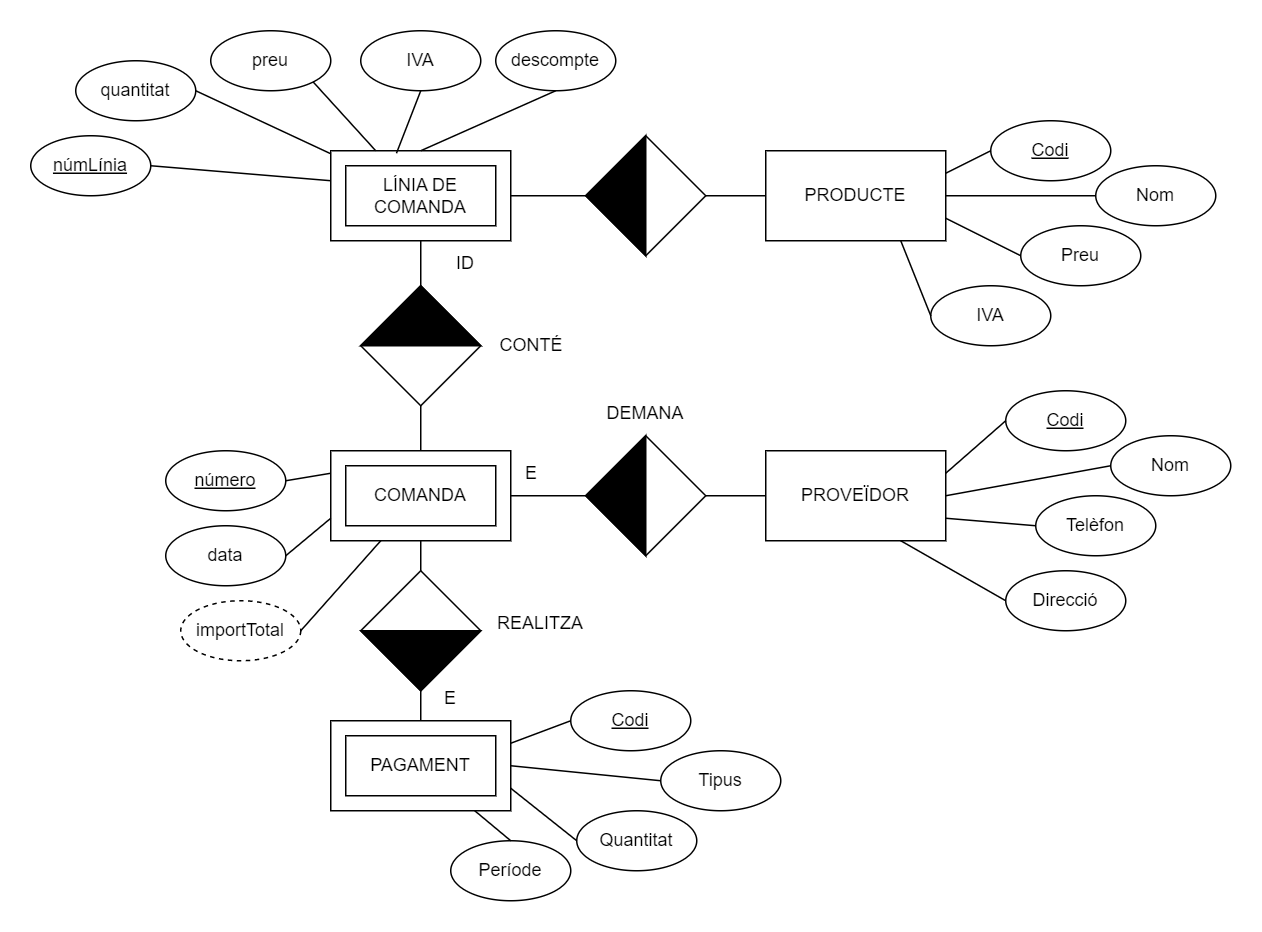

The diagram above was exported from draw.io. Its source (the exported page's mxGraphModel, read from the mxfile embedded in the PNG):
<mxGraphModel dx="852" dy="499" grid="1" gridSize="10" guides="1" tooltips="1" connect="1" arrows="1" fold="1" page="1" pageScale="1" pageWidth="827" pageHeight="1169" math="0" shadow="0">
  <root>
    <mxCell id="0" />
    <mxCell id="1" parent="0" />
    <mxCell id="gVZkT2yoHnU3tRmZuqAz-2" value="PEDIDO" style="rounded=0;whiteSpace=wrap;html=1;" parent="1" vertex="1">
      <mxGeometry x="250" y="290" width="120" height="60" as="geometry" />
    </mxCell>
    <mxCell id="gVZkT2yoHnU3tRmZuqAz-3" value="LÍNEA DE&lt;br&gt;PEDIDO" style="rounded=0;whiteSpace=wrap;html=1;" parent="1" vertex="1">
      <mxGeometry x="250" y="90" width="120" height="60" as="geometry" />
    </mxCell>
    <mxCell id="gVZkT2yoHnU3tRmZuqAz-7" value="PROVEÏDOR" style="rounded=0;whiteSpace=wrap;html=1;" parent="1" vertex="1">
      <mxGeometry x="540" y="290" width="120" height="60" as="geometry" />
    </mxCell>
    <mxCell id="gVZkT2yoHnU3tRmZuqAz-8" value="data" style="ellipse;whiteSpace=wrap;html=1;" parent="1" vertex="1">
      <mxGeometry x="140" y="340" width="80" height="40" as="geometry" />
    </mxCell>
    <mxCell id="gVZkT2yoHnU3tRmZuqAz-9" value="quantitat" style="ellipse;whiteSpace=wrap;html=1;" parent="1" vertex="1">
      <mxGeometry x="80" y="30" width="80" height="40" as="geometry" />
    </mxCell>
    <mxCell id="gVZkT2yoHnU3tRmZuqAz-10" value="preu" style="ellipse;whiteSpace=wrap;html=1;" parent="1" vertex="1">
      <mxGeometry x="170" y="10" width="80" height="40" as="geometry" />
    </mxCell>
    <mxCell id="gVZkT2yoHnU3tRmZuqAz-11" value="númLínia" style="ellipse;whiteSpace=wrap;html=1;horizontal=1;fontStyle=4" parent="1" vertex="1">
      <mxGeometry x="50" y="80" width="80" height="40" as="geometry" />
    </mxCell>
    <mxCell id="gVZkT2yoHnU3tRmZuqAz-12" value="IVA" style="ellipse;whiteSpace=wrap;html=1;" parent="1" vertex="1">
      <mxGeometry x="270" y="10" width="80" height="40" as="geometry" />
    </mxCell>
    <mxCell id="gVZkT2yoHnU3tRmZuqAz-17" value="" style="endArrow=none;html=1;rounded=0;entryX=0.5;entryY=0;entryDx=0;entryDy=0;exitX=0.5;exitY=1;exitDx=0;exitDy=0;startArrow=none;" parent="1" source="gVZkT2yoHnU3tRmZuqAz-18" target="gVZkT2yoHnU3tRmZuqAz-75" edge="1">
      <mxGeometry width="50" height="50" relative="1" as="geometry">
        <mxPoint x="600" y="150" as="sourcePoint" />
        <mxPoint x="440" y="310" as="targetPoint" />
      </mxGeometry>
    </mxCell>
    <mxCell id="gVZkT2yoHnU3tRmZuqAz-19" value="" style="endArrow=none;html=1;rounded=0;exitX=0.5;exitY=0;exitDx=0;exitDy=0;entryX=0.5;entryY=1;entryDx=0;entryDy=0;" parent="1" source="gVZkT2yoHnU3tRmZuqAz-2" target="gVZkT2yoHnU3tRmZuqAz-3" edge="1">
      <mxGeometry width="50" height="50" relative="1" as="geometry">
        <mxPoint x="390" y="260" as="sourcePoint" />
        <mxPoint x="440" y="210" as="targetPoint" />
      </mxGeometry>
    </mxCell>
    <mxCell id="gVZkT2yoHnU3tRmZuqAz-20" value="" style="rhombus;whiteSpace=wrap;html=1;fillColor=#FFFFFF;" parent="1" vertex="1">
      <mxGeometry x="270" y="180" width="80" height="80" as="geometry" />
    </mxCell>
    <mxCell id="gVZkT2yoHnU3tRmZuqAz-21" value="" style="triangle;whiteSpace=wrap;html=1;fillColor=#000000;direction=north;" parent="1" vertex="1">
      <mxGeometry x="270" y="180" width="80" height="40" as="geometry" />
    </mxCell>
    <mxCell id="gVZkT2yoHnU3tRmZuqAz-22" value="" style="endArrow=none;html=1;rounded=0;exitX=1;exitY=0.5;exitDx=0;exitDy=0;entryX=0;entryY=0.5;entryDx=0;entryDy=0;startArrow=none;" parent="1" source="gVZkT2yoHnU3tRmZuqAz-23" target="gVZkT2yoHnU3tRmZuqAz-7" edge="1">
      <mxGeometry width="50" height="50" relative="1" as="geometry">
        <mxPoint x="390" y="260" as="sourcePoint" />
        <mxPoint x="440" y="210" as="targetPoint" />
      </mxGeometry>
    </mxCell>
    <mxCell id="gVZkT2yoHnU3tRmZuqAz-23" value="" style="rhombus;whiteSpace=wrap;html=1;fillColor=#FFFFFF;" parent="1" vertex="1">
      <mxGeometry x="420" y="280" width="80" height="80" as="geometry" />
    </mxCell>
    <mxCell id="gVZkT2yoHnU3tRmZuqAz-24" value="" style="endArrow=none;html=1;rounded=0;exitX=1;exitY=0.5;exitDx=0;exitDy=0;entryX=0;entryY=0.5;entryDx=0;entryDy=0;" parent="1" source="gVZkT2yoHnU3tRmZuqAz-2" target="gVZkT2yoHnU3tRmZuqAz-23" edge="1">
      <mxGeometry width="50" height="50" relative="1" as="geometry">
        <mxPoint x="370" y="320" as="sourcePoint" />
        <mxPoint x="540" y="320" as="targetPoint" />
      </mxGeometry>
    </mxCell>
    <mxCell id="gVZkT2yoHnU3tRmZuqAz-25" value="" style="triangle;whiteSpace=wrap;html=1;fillColor=#000000;direction=west;" parent="1" vertex="1">
      <mxGeometry x="420" y="280" width="40" height="80" as="geometry" />
    </mxCell>
    <mxCell id="gVZkT2yoHnU3tRmZuqAz-30" value="" style="endArrow=none;html=1;rounded=0;exitX=0;exitY=0.75;exitDx=0;exitDy=0;entryX=1;entryY=0.5;entryDx=0;entryDy=0;" parent="1" source="gVZkT2yoHnU3tRmZuqAz-2" target="gVZkT2yoHnU3tRmZuqAz-8" edge="1">
      <mxGeometry width="50" height="50" relative="1" as="geometry">
        <mxPoint x="390" y="370" as="sourcePoint" />
        <mxPoint x="440" y="320" as="targetPoint" />
      </mxGeometry>
    </mxCell>
    <mxCell id="gVZkT2yoHnU3tRmZuqAz-33" value="" style="endArrow=none;html=1;rounded=0;exitX=1;exitY=0.5;exitDx=0;exitDy=0;" parent="1" source="gVZkT2yoHnU3tRmZuqAz-9" target="gVZkT2yoHnU3tRmZuqAz-3" edge="1">
      <mxGeometry width="50" height="50" relative="1" as="geometry">
        <mxPoint x="390" y="170" as="sourcePoint" />
        <mxPoint x="440" y="120" as="targetPoint" />
      </mxGeometry>
    </mxCell>
    <mxCell id="gVZkT2yoHnU3tRmZuqAz-35" value="" style="endArrow=none;html=1;rounded=0;entryX=0.365;entryY=0.028;entryDx=0;entryDy=0;exitX=0.5;exitY=1;exitDx=0;exitDy=0;entryPerimeter=0;" parent="1" source="gVZkT2yoHnU3tRmZuqAz-12" target="gVZkT2yoHnU3tRmZuqAz-3" edge="1">
      <mxGeometry width="50" height="50" relative="1" as="geometry">
        <mxPoint x="160" y="130" as="sourcePoint" />
        <mxPoint x="260" y="130" as="targetPoint" />
      </mxGeometry>
    </mxCell>
    <mxCell id="gVZkT2yoHnU3tRmZuqAz-36" value="" style="endArrow=none;html=1;rounded=0;entryX=0;entryY=0.333;entryDx=0;entryDy=0;exitX=1;exitY=0.5;exitDx=0;exitDy=0;entryPerimeter=0;" parent="1" source="gVZkT2yoHnU3tRmZuqAz-11" target="gVZkT2yoHnU3tRmZuqAz-3" edge="1">
      <mxGeometry width="50" height="50" relative="1" as="geometry">
        <mxPoint x="230" y="100" as="sourcePoint" />
        <mxPoint x="260" y="115" as="targetPoint" />
      </mxGeometry>
    </mxCell>
    <mxCell id="gVZkT2yoHnU3tRmZuqAz-37" value="" style="endArrow=none;html=1;rounded=0;entryX=0.25;entryY=0;entryDx=0;entryDy=0;exitX=1;exitY=1;exitDx=0;exitDy=0;" parent="1" source="gVZkT2yoHnU3tRmZuqAz-10" target="gVZkT2yoHnU3tRmZuqAz-3" edge="1">
      <mxGeometry width="50" height="50" relative="1" as="geometry">
        <mxPoint x="218.2842712474619" y="64.14213562373106" as="sourcePoint" />
        <mxPoint x="260" y="100" as="targetPoint" />
      </mxGeometry>
    </mxCell>
    <mxCell id="gVZkT2yoHnU3tRmZuqAz-41" value="número" style="ellipse;whiteSpace=wrap;html=1;fontStyle=4" parent="1" vertex="1">
      <mxGeometry x="140" y="290" width="80" height="40" as="geometry" />
    </mxCell>
    <mxCell id="gVZkT2yoHnU3tRmZuqAz-42" value="" style="endArrow=none;html=1;rounded=0;exitX=0;exitY=0.25;exitDx=0;exitDy=0;entryX=1;entryY=0.5;entryDx=0;entryDy=0;" parent="1" source="gVZkT2yoHnU3tRmZuqAz-2" target="gVZkT2yoHnU3tRmZuqAz-41" edge="1">
      <mxGeometry width="50" height="50" relative="1" as="geometry">
        <mxPoint x="260" y="345" as="sourcePoint" />
        <mxPoint x="220" y="380" as="targetPoint" />
      </mxGeometry>
    </mxCell>
    <mxCell id="gVZkT2yoHnU3tRmZuqAz-46" value="Codi" style="ellipse;whiteSpace=wrap;html=1;fontStyle=4" parent="1" vertex="1">
      <mxGeometry x="700" y="250" width="80" height="40" as="geometry" />
    </mxCell>
    <mxCell id="gVZkT2yoHnU3tRmZuqAz-47" value="" style="endArrow=none;html=1;rounded=0;exitX=1;exitY=0.25;exitDx=0;exitDy=0;entryX=0;entryY=0.5;entryDx=0;entryDy=0;" parent="1" source="gVZkT2yoHnU3tRmZuqAz-7" target="gVZkT2yoHnU3tRmZuqAz-46" edge="1">
      <mxGeometry width="50" height="50" relative="1" as="geometry">
        <mxPoint x="390" y="170" as="sourcePoint" />
        <mxPoint x="440" y="120" as="targetPoint" />
      </mxGeometry>
    </mxCell>
    <mxCell id="gVZkT2yoHnU3tRmZuqAz-48" value="Nom" style="ellipse;whiteSpace=wrap;html=1;fontStyle=0" parent="1" vertex="1">
      <mxGeometry x="770" y="280" width="80" height="40" as="geometry" />
    </mxCell>
    <mxCell id="gVZkT2yoHnU3tRmZuqAz-49" value="" style="endArrow=none;html=1;rounded=0;exitX=1;exitY=0.5;exitDx=0;exitDy=0;entryX=0;entryY=0.5;entryDx=0;entryDy=0;" parent="1" source="gVZkT2yoHnU3tRmZuqAz-7" target="gVZkT2yoHnU3tRmZuqAz-48" edge="1">
      <mxGeometry width="50" height="50" relative="1" as="geometry">
        <mxPoint x="670" y="315" as="sourcePoint" />
        <mxPoint x="710" y="280" as="targetPoint" />
      </mxGeometry>
    </mxCell>
    <mxCell id="gVZkT2yoHnU3tRmZuqAz-50" value="" style="endArrow=none;html=1;rounded=0;exitX=1;exitY=0.75;exitDx=0;exitDy=0;entryX=0;entryY=0.5;entryDx=0;entryDy=0;" parent="1" source="gVZkT2yoHnU3tRmZuqAz-7" target="gVZkT2yoHnU3tRmZuqAz-51" edge="1">
      <mxGeometry width="50" height="50" relative="1" as="geometry">
        <mxPoint x="670" y="330" as="sourcePoint" />
        <mxPoint x="720" y="335" as="targetPoint" />
      </mxGeometry>
    </mxCell>
    <mxCell id="gVZkT2yoHnU3tRmZuqAz-51" value="Telèfon" style="ellipse;whiteSpace=wrap;html=1;fontStyle=0" parent="1" vertex="1">
      <mxGeometry x="720" y="320" width="80" height="40" as="geometry" />
    </mxCell>
    <mxCell id="gVZkT2yoHnU3tRmZuqAz-52" value="Direcció" style="ellipse;whiteSpace=wrap;html=1;fontStyle=0" parent="1" vertex="1">
      <mxGeometry x="700" y="370" width="80" height="40" as="geometry" />
    </mxCell>
    <mxCell id="gVZkT2yoHnU3tRmZuqAz-53" value="" style="endArrow=none;html=1;rounded=0;exitX=0.75;exitY=1;exitDx=0;exitDy=0;entryX=0;entryY=0.5;entryDx=0;entryDy=0;" parent="1" source="gVZkT2yoHnU3tRmZuqAz-7" target="gVZkT2yoHnU3tRmZuqAz-52" edge="1">
      <mxGeometry width="50" height="50" relative="1" as="geometry">
        <mxPoint x="670" y="345" as="sourcePoint" />
        <mxPoint x="730" y="350" as="targetPoint" />
      </mxGeometry>
    </mxCell>
    <mxCell id="gVZkT2yoHnU3tRmZuqAz-57" value="descompte" style="ellipse;whiteSpace=wrap;html=1;" parent="1" vertex="1">
      <mxGeometry x="360" y="10" width="80" height="40" as="geometry" />
    </mxCell>
    <mxCell id="gVZkT2yoHnU3tRmZuqAz-65" value="LÍNIA DE&lt;br&gt;COMANDA" style="rounded=0;whiteSpace=wrap;html=1;" parent="1" vertex="1">
      <mxGeometry x="260" y="100" width="100" height="40" as="geometry" />
    </mxCell>
    <mxCell id="gVZkT2yoHnU3tRmZuqAz-66" value="ID" style="text;html=1;strokeColor=none;fillColor=none;align=center;verticalAlign=middle;whiteSpace=wrap;rounded=0;" parent="1" vertex="1">
      <mxGeometry x="310" y="150" width="60" height="30" as="geometry" />
    </mxCell>
    <mxCell id="gVZkT2yoHnU3tRmZuqAz-73" value="importTotal" style="ellipse;whiteSpace=wrap;html=1;dashed=1;" parent="1" vertex="1">
      <mxGeometry x="150" y="390" width="80" height="40" as="geometry" />
    </mxCell>
    <mxCell id="gVZkT2yoHnU3tRmZuqAz-74" value="" style="endArrow=none;html=1;rounded=0;entryX=1;entryY=0.5;entryDx=0;entryDy=0;" parent="1" source="gVZkT2yoHnU3tRmZuqAz-2" target="gVZkT2yoHnU3tRmZuqAz-73" edge="1">
      <mxGeometry width="50" height="50" relative="1" as="geometry">
        <mxPoint x="260" y="345" as="sourcePoint" />
        <mxPoint x="230" y="370" as="targetPoint" />
      </mxGeometry>
    </mxCell>
    <mxCell id="gVZkT2yoHnU3tRmZuqAz-75" value="PAGO" style="rounded=0;whiteSpace=wrap;html=1;" parent="1" vertex="1">
      <mxGeometry x="250" y="470" width="120" height="60" as="geometry" />
    </mxCell>
    <mxCell id="gVZkT2yoHnU3tRmZuqAz-18" value="" style="rhombus;whiteSpace=wrap;html=1;fillColor=#FFFFFF;" parent="1" vertex="1">
      <mxGeometry x="270" y="370" width="80" height="80" as="geometry" />
    </mxCell>
    <mxCell id="gVZkT2yoHnU3tRmZuqAz-76" value="" style="endArrow=none;html=1;rounded=0;entryX=0.5;entryY=0;entryDx=0;entryDy=0;exitX=0.5;exitY=1;exitDx=0;exitDy=0;" parent="1" source="gVZkT2yoHnU3tRmZuqAz-2" target="gVZkT2yoHnU3tRmZuqAz-18" edge="1">
      <mxGeometry width="50" height="50" relative="1" as="geometry">
        <mxPoint x="310" y="350" as="sourcePoint" />
        <mxPoint x="310" y="470" as="targetPoint" />
      </mxGeometry>
    </mxCell>
    <mxCell id="gVZkT2yoHnU3tRmZuqAz-31" value="" style="triangle;whiteSpace=wrap;html=1;fillColor=#000000;direction=south;" parent="1" vertex="1">
      <mxGeometry x="270" y="410" width="80" height="40" as="geometry" />
    </mxCell>
    <mxCell id="gVZkT2yoHnU3tRmZuqAz-78" value="PAGAMENT" style="rounded=0;whiteSpace=wrap;html=1;" parent="1" vertex="1">
      <mxGeometry x="260" y="480" width="100" height="40" as="geometry" />
    </mxCell>
    <mxCell id="gVZkT2yoHnU3tRmZuqAz-79" value="&lt;u&gt;Codi&lt;/u&gt;" style="ellipse;whiteSpace=wrap;html=1;" parent="1" vertex="1">
      <mxGeometry x="410" y="450" width="80" height="40" as="geometry" />
    </mxCell>
    <mxCell id="gVZkT2yoHnU3tRmZuqAz-80" value="" style="endArrow=none;html=1;rounded=0;entryX=1;entryY=0.25;entryDx=0;entryDy=0;exitX=0;exitY=0.5;exitDx=0;exitDy=0;" parent="1" source="gVZkT2yoHnU3tRmZuqAz-79" target="gVZkT2yoHnU3tRmZuqAz-75" edge="1">
      <mxGeometry width="50" height="50" relative="1" as="geometry">
        <mxPoint x="293.33333333333326" y="360" as="sourcePoint" />
        <mxPoint x="240" y="420" as="targetPoint" />
      </mxGeometry>
    </mxCell>
    <mxCell id="gVZkT2yoHnU3tRmZuqAz-81" value="Tipus" style="ellipse;whiteSpace=wrap;html=1;fontStyle=0" parent="1" vertex="1">
      <mxGeometry x="470" y="490" width="80" height="40" as="geometry" />
    </mxCell>
    <mxCell id="gVZkT2yoHnU3tRmZuqAz-82" value="" style="endArrow=none;html=1;rounded=0;entryX=1;entryY=0.5;entryDx=0;entryDy=0;exitX=0;exitY=0.5;exitDx=0;exitDy=0;" parent="1" source="gVZkT2yoHnU3tRmZuqAz-81" target="gVZkT2yoHnU3tRmZuqAz-75" edge="1">
      <mxGeometry width="50" height="50" relative="1" as="geometry">
        <mxPoint x="440" y="480" as="sourcePoint" />
        <mxPoint x="380" y="495" as="targetPoint" />
      </mxGeometry>
    </mxCell>
    <mxCell id="gVZkT2yoHnU3tRmZuqAz-85" value="DEMANA" style="text;html=1;strokeColor=none;fillColor=none;align=center;verticalAlign=middle;whiteSpace=wrap;rounded=0;" parent="1" vertex="1">
      <mxGeometry x="430" y="250" width="60" height="30" as="geometry" />
    </mxCell>
    <mxCell id="gVZkT2yoHnU3tRmZuqAz-86" value="REALITZA" style="text;html=1;strokeColor=none;fillColor=none;align=center;verticalAlign=middle;whiteSpace=wrap;rounded=0;" parent="1" vertex="1">
      <mxGeometry x="360" y="390" width="60" height="30" as="geometry" />
    </mxCell>
    <mxCell id="gVZkT2yoHnU3tRmZuqAz-87" value="CONTÉ" style="text;html=1;strokeColor=none;fillColor=none;align=center;verticalAlign=middle;whiteSpace=wrap;rounded=0;" parent="1" vertex="1">
      <mxGeometry x="354" y="205" width="60" height="30" as="geometry" />
    </mxCell>
    <mxCell id="gVZkT2yoHnU3tRmZuqAz-89" value="COMANDA" style="rounded=0;whiteSpace=wrap;html=1;" parent="1" vertex="1">
      <mxGeometry x="260" y="300" width="100" height="40" as="geometry" />
    </mxCell>
    <mxCell id="gVZkT2yoHnU3tRmZuqAz-90" value="E" style="text;html=1;strokeColor=none;fillColor=none;align=center;verticalAlign=middle;whiteSpace=wrap;rounded=0;" parent="1" vertex="1">
      <mxGeometry x="354" y="290" width="60" height="30" as="geometry" />
    </mxCell>
    <mxCell id="gVZkT2yoHnU3tRmZuqAz-91" value="E" style="text;html=1;strokeColor=none;fillColor=none;align=center;verticalAlign=middle;whiteSpace=wrap;rounded=0;" parent="1" vertex="1">
      <mxGeometry x="300" y="440" width="60" height="30" as="geometry" />
    </mxCell>
    <mxCell id="gVZkT2yoHnU3tRmZuqAz-92" value="Quantitat" style="ellipse;whiteSpace=wrap;html=1;" parent="1" vertex="1">
      <mxGeometry x="414" y="530" width="80" height="40" as="geometry" />
    </mxCell>
    <mxCell id="gVZkT2yoHnU3tRmZuqAz-93" value="Període" style="ellipse;whiteSpace=wrap;html=1;" parent="1" vertex="1">
      <mxGeometry x="330" y="550" width="80" height="40" as="geometry" />
    </mxCell>
    <mxCell id="gVZkT2yoHnU3tRmZuqAz-94" value="" style="endArrow=none;html=1;rounded=0;entryX=1;entryY=0.75;entryDx=0;entryDy=0;exitX=0;exitY=0.5;exitDx=0;exitDy=0;" parent="1" source="gVZkT2yoHnU3tRmZuqAz-92" target="gVZkT2yoHnU3tRmZuqAz-75" edge="1">
      <mxGeometry width="50" height="50" relative="1" as="geometry">
        <mxPoint x="480" y="520" as="sourcePoint" />
        <mxPoint x="380" y="510" as="targetPoint" />
      </mxGeometry>
    </mxCell>
    <mxCell id="gVZkT2yoHnU3tRmZuqAz-95" value="" style="endArrow=none;html=1;rounded=0;exitX=0.5;exitY=0;exitDx=0;exitDy=0;" parent="1" source="gVZkT2yoHnU3tRmZuqAz-93" target="gVZkT2yoHnU3tRmZuqAz-75" edge="1">
      <mxGeometry width="50" height="50" relative="1" as="geometry">
        <mxPoint x="420" y="550" as="sourcePoint" />
        <mxPoint x="380" y="525" as="targetPoint" />
      </mxGeometry>
    </mxCell>
    <mxCell id="gVZkT2yoHnU3tRmZuqAz-96" value="" style="endArrow=none;html=1;rounded=0;entryX=0.5;entryY=0;entryDx=0;entryDy=0;exitX=0.5;exitY=1;exitDx=0;exitDy=0;" parent="1" source="gVZkT2yoHnU3tRmZuqAz-57" target="gVZkT2yoHnU3tRmZuqAz-3" edge="1">
      <mxGeometry width="50" height="50" relative="1" as="geometry">
        <mxPoint x="208.28427124746167" y="24.142135623731065" as="sourcePoint" />
        <mxPoint x="290" y="100" as="targetPoint" />
      </mxGeometry>
    </mxCell>
    <mxCell id="gVZkT2yoHnU3tRmZuqAz-98" value="PRODUCTE" style="rounded=0;whiteSpace=wrap;html=1;" parent="1" vertex="1">
      <mxGeometry x="540" y="90" width="120" height="60" as="geometry" />
    </mxCell>
    <mxCell id="gVZkT2yoHnU3tRmZuqAz-99" value="" style="endArrow=none;html=1;rounded=0;entryX=1;entryY=0.5;entryDx=0;entryDy=0;exitX=0;exitY=0.5;exitDx=0;exitDy=0;" parent="1" source="gVZkT2yoHnU3tRmZuqAz-98" target="gVZkT2yoHnU3tRmZuqAz-3" edge="1">
      <mxGeometry width="50" height="50" relative="1" as="geometry">
        <mxPoint x="330" y="320" as="sourcePoint" />
        <mxPoint x="380" y="270" as="targetPoint" />
      </mxGeometry>
    </mxCell>
    <mxCell id="gVZkT2yoHnU3tRmZuqAz-100" value="" style="rhombus;whiteSpace=wrap;html=1;fillColor=#FFFFFF;" parent="1" vertex="1">
      <mxGeometry x="420" y="80" width="80" height="80" as="geometry" />
    </mxCell>
    <mxCell id="gVZkT2yoHnU3tRmZuqAz-101" value="Codi" style="ellipse;whiteSpace=wrap;html=1;fontStyle=4" parent="1" vertex="1">
      <mxGeometry x="690" y="70" width="80" height="40" as="geometry" />
    </mxCell>
    <mxCell id="gVZkT2yoHnU3tRmZuqAz-102" value="Nom" style="ellipse;whiteSpace=wrap;html=1;" parent="1" vertex="1">
      <mxGeometry x="760" y="100" width="80" height="40" as="geometry" />
    </mxCell>
    <mxCell id="gVZkT2yoHnU3tRmZuqAz-103" value="Preu" style="ellipse;whiteSpace=wrap;html=1;" parent="1" vertex="1">
      <mxGeometry x="710" y="140" width="80" height="40" as="geometry" />
    </mxCell>
    <mxCell id="gVZkT2yoHnU3tRmZuqAz-104" value="IVA" style="ellipse;whiteSpace=wrap;html=1;" parent="1" vertex="1">
      <mxGeometry x="650" y="180" width="80" height="40" as="geometry" />
    </mxCell>
    <mxCell id="gVZkT2yoHnU3tRmZuqAz-105" value="" style="endArrow=none;html=1;rounded=0;entryX=1;entryY=0.25;entryDx=0;entryDy=0;exitX=0;exitY=0.5;exitDx=0;exitDy=0;" parent="1" source="gVZkT2yoHnU3tRmZuqAz-101" target="gVZkT2yoHnU3tRmZuqAz-98" edge="1">
      <mxGeometry width="50" height="50" relative="1" as="geometry">
        <mxPoint x="330" y="320" as="sourcePoint" />
        <mxPoint x="380" y="270" as="targetPoint" />
      </mxGeometry>
    </mxCell>
    <mxCell id="gVZkT2yoHnU3tRmZuqAz-106" value="" style="endArrow=none;html=1;rounded=0;entryX=1;entryY=0.5;entryDx=0;entryDy=0;exitX=0;exitY=0.5;exitDx=0;exitDy=0;" parent="1" source="gVZkT2yoHnU3tRmZuqAz-102" target="gVZkT2yoHnU3tRmZuqAz-98" edge="1">
      <mxGeometry width="50" height="50" relative="1" as="geometry">
        <mxPoint x="710" y="90" as="sourcePoint" />
        <mxPoint x="670" y="115.00000000000011" as="targetPoint" />
      </mxGeometry>
    </mxCell>
    <mxCell id="gVZkT2yoHnU3tRmZuqAz-108" value="" style="endArrow=none;html=1;rounded=0;entryX=1;entryY=0.75;entryDx=0;entryDy=0;exitX=0;exitY=0.5;exitDx=0;exitDy=0;" parent="1" source="gVZkT2yoHnU3tRmZuqAz-103" target="gVZkT2yoHnU3tRmZuqAz-98" edge="1">
      <mxGeometry width="50" height="50" relative="1" as="geometry">
        <mxPoint x="700" y="100" as="sourcePoint" />
        <mxPoint x="670" y="115" as="targetPoint" />
      </mxGeometry>
    </mxCell>
    <mxCell id="gVZkT2yoHnU3tRmZuqAz-109" value="" style="endArrow=none;html=1;rounded=0;exitX=0.75;exitY=1;exitDx=0;exitDy=0;entryX=0;entryY=0.5;entryDx=0;entryDy=0;" parent="1" source="gVZkT2yoHnU3tRmZuqAz-98" target="gVZkT2yoHnU3tRmZuqAz-104" edge="1">
      <mxGeometry width="50" height="50" relative="1" as="geometry">
        <mxPoint x="480" y="200" as="sourcePoint" />
        <mxPoint x="530" y="150" as="targetPoint" />
      </mxGeometry>
    </mxCell>
    <mxCell id="gVZkT2yoHnU3tRmZuqAz-110" value="" style="triangle;whiteSpace=wrap;html=1;fillColor=#000000;direction=west;" parent="1" vertex="1">
      <mxGeometry x="420" y="80" width="40" height="80" as="geometry" />
    </mxCell>
  </root>
</mxGraphModel>